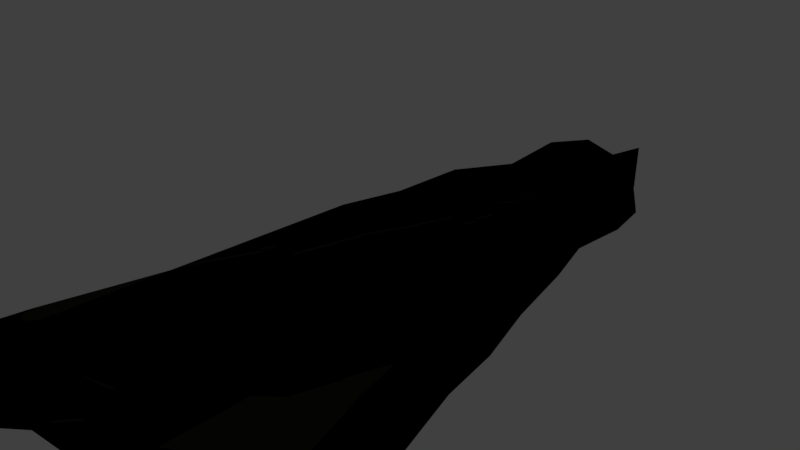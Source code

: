 # Source: nave22.blend  (saved by Blender 2.78.0; exported with 4.5.12 LTS)
import bpy
from mathutils import Matrix  # noqa: F401  (used for matrix-valued properties, if any)

bpy.ops.wm.read_factory_settings(use_empty=True)
scene = bpy.context.scene
scene.name = 'Scene'

# ---- collections
col_collection_1 = bpy.data.collections.new('Collection 1'); scene.collection.children.link(col_collection_1)

# ---- materials (node trees are filled in below, after node groups)
mat_material_001 = bpy.data.materials.new('Material.001')
mat_material_001.alpha_threshold = 0.0
mat_material_001.roughness = 0.5

# ---- material node trees
mat_material_001.use_nodes = True; mat_material_001.node_tree.nodes.clear()
_N = mat_material_001.node_tree.nodes; _L = mat_material_001.node_tree.links
n0 = _N.new('ShaderNodeOutputMaterial'); n0.name = 'Material Output'; n0.location = (300, 300)
n1 = _N.new('ShaderNodeBsdfRefraction'); n1.name = 'Refraction BSDF'; n1.location = (10, 300)
n1.inputs[0].default_value = (0.151, 0.1626, 0.1318, 1.0)
_L.new(n1.outputs[0], n0.inputs[0])
n0.is_active_output = True

# ---- world
world_world = bpy.data.worlds.new('World'); scene.world = world_world
world_world.color = (0.05088, 0.05088, 0.05088)
world_world.use_sun_shadow = False
world_world.sun_shadow_jitter_overblur = 0.0
world_world.cycles.sampling_method = 'MANUAL'

# ---- cameras
cam_camera = bpy.data.cameras.new('Camera')
cam_camera.clip_end = 100.0
cam_camera.lens = 35.0
cam_camera.sensor_width = 32.0
cam_camera.sensor_height = 18.0
cam_camera.ortho_scale = 7.314
cam_camera.dof.focus_distance = 0.0

# ---- lights
light_lamp = bpy.data.lights.new('Lamp', 'POINT')
light_lamp.transmission_factor = 0.0
light_lamp.cutoff_distance = 30.0
light_lamp.energy = 100.0
light_lamp.shadow_buffer_clip_start = 1.001
light_lamp.shadow_soft_size = 0.1
light_lamp.shadow_maximum_resolution = 0.006
light_lamp.use_absolute_resolution = True

# ---- meshes
me_cube = bpy.data.meshes.new('Cube')
me_cube.from_pydata([(-0.3628, 1.0, 6.245), (-0.3628, 0.9923, 6.245), (0.4134, 0.2184, 6.245), (0.4134, 1.0, 6.245), (-1.842, 1.0, -0.4022), (-1.842, 0.9699, -0.4022), (0.4134, -0.8276, -0.4022), (0.4134, 1.0, -0.4022), (-3.218, 1.0, -6.255), (-0.03629, -0.8276, -6.255), (-0.04389, -0.581, -6.135), (-3.218, 0.9699, -6.255), (-3.148, 0.9699, -5.524), (-3.148, 1.0, -5.524), (0.4134, -0.8276, -5.524), (0.2577, -0.581, -5.644), (-3.113, 0.9699, -4.663), (-3.113, 1.0, -4.663), (0.4134, -0.8276, -4.663), (0.4134, -0.2212, -4.663), (-2.835, 0.9699, -3.566), (-2.835, 1.0, -3.566), (0.4134, -0.8276, -3.566), (0.4134, 1.0, -3.566), (-2.748, 0.9699, -2.765), (-2.748, 1.0, -2.765), (0.4134, -0.8276, -2.765), (0.4134, 1.0, -2.765), (-2.278, 0.9699, -1.71), (-2.278, 1.0, -1.71), (0.4134, -0.8276, -1.71), (0.4134, 1.0, -1.71), (-1.651, 0.9699, 0.5384), (-1.651, 1.0, 0.5384), (0.4134, -0.7203, 0.5384), (0.4134, 1.0, 0.5384), (-1.303, 0.9699, 1.566), (-1.303, 1.0, 1.566), (0.4134, -0.7203, 1.566), (0.4134, 1.0, 1.566), (-0.9895, 0.9699, 2.789), (-0.9895, 1.0, 2.789), (0.4134, -0.4603, 2.789), (0.4134, 1.0, 2.789), (-0.6935, 0.9923, 3.695), (-0.6935, 1.0, 3.695), (0.4134, -0.5547, 3.695), (0.4134, 1.0, 3.695), (-0.7283, 0.9923, 4.677), (-0.7283, 1.0, 4.677), (0.4134, -0.3419, 4.677), (0.4134, 1.0, 4.677), (-0.5717, 0.9923, 5.44), (-0.5717, 1.0, 5.44), (0.4134, 0.1241, 5.44), (0.4134, 1.0, 5.44), (-0.2054, 0.5241, 6.245), (-0.2054, 1.0, 6.245), (-1.385, 1.0, -0.4022), (-1.385, 0.4343, -0.4022), (-3.222, 0.9387, -6.255), (-3.222, 1.0, -6.255), (-2.818, 0.4343, -5.524), (-2.818, 1.0, -5.524), (-2.398, 0.4343, -4.852), (-2.398, 1.0, -4.852), (-1.959, 0.4343, -4.408), (-1.959, 1.0, -4.408), (-2.107, 0.4343, -2.765), (-2.107, 1.0, -2.765), (-1.732, 0.4343, -1.71), (-1.732, 1.0, -1.71), (-1.233, 1.0, 0.5384), (-1.233, 0.4343, 0.5384), (-0.9549, 1.0, 1.566), (-0.9549, 0.4343, 1.566), (-0.7051, 1.0, 2.789), (-0.7051, 0.4343, 2.789), (-0.4691, 1.0, 3.695), (-0.4691, 0.4343, 3.695), (-0.4969, 1.0, 4.677), (-0.4969, 0.5241, 4.677), (-0.372, 1.0, 5.44), (-0.372, 0.5241, 5.44), (-0.01977, 1.0, 6.245), (-0.8456, 1.0, -0.4022), (-1.399, 1.0, -3.827), (-1.351, 1.0, -2.765), (-1.089, 1.0, -1.71), (-0.7387, 1.0, 0.5384), (-0.5444, 1.0, 1.566), (-0.3695, 1.0, 2.789), (-0.2044, 1.0, 3.695), (-0.2238, 1.0, 4.677), (-0.1364, 1.0, 5.44), (-0.01977, 0.497, 6.245), (-0.8456, 0.05036, -0.4022), (-1.399, 0.05036, -3.827), (-1.351, 0.05036, -2.765), (-1.089, 0.05036, -1.71), (-0.7387, 0.05036, 0.5384), (-0.5444, 0.05036, 1.566), (-0.3695, -0.1624, 2.789), (-0.2044, -0.3089, 3.695), (-0.2238, -0.06334, 4.677), (-0.1364, 0.4027, 5.44), (0.1968, 1.0, 6.245), (-0.2161, 1.0, -0.4022), (-0.04241, -0.581, -6.135), (-0.4088, -0.581, -5.644), (-0.7303, -0.2212, -4.663), (-0.9427, 1.0, -3.929), (-0.4687, 1.0, -2.765), (-0.3375, 1.0, -1.71), (-0.1627, 1.0, 0.5384), (-0.0655, 1.0, 1.566), (0.02194, 1.0, 2.789), (0.1045, 1.0, 3.695), (0.09481, 1.0, 4.677), (0.1385, 1.0, 5.44), (0.1968, 0.2184, 6.245), (-0.2161, -0.8276, -0.4022), (-0.0341, -0.8276, -6.255), (-0.5804, -0.6966, -5.524), (-0.7303, -0.5858, -4.663), (-0.9427, -0.4246, -3.929), (-0.4687, -0.8276, -2.765), (-0.3375, -0.8276, -1.71), (-0.1627, -0.7203, 0.5384), (-0.0655, -0.7203, 1.566), (0.02194, -0.4603, 2.789), (0.1045, -0.5547, 3.695), (0.09481, -0.3419, 4.677), (0.1385, 0.1241, 5.44)], [], [(83, 56, 1, 52), (57, 0, 1, 56), (52, 1, 0, 53), (119, 106, 3, 55), (113, 107, 7, 31), (28, 5, 4, 29), (70, 59, 5, 28), (60, 62, 12, 11), (11, 12, 13, 8), (108, 109, 15, 10), (62, 64, 16, 12), (12, 16, 17, 13), (109, 110, 19, 15), (64, 66, 20, 16), (16, 20, 21, 17), (110, 111, 23, 19), (66, 68, 24, 20), (20, 24, 25, 21), (111, 112, 27, 23), (68, 70, 28, 24), (24, 28, 29, 25), (112, 113, 31, 27), (107, 114, 35, 7), (5, 32, 33, 4), (59, 73, 32, 5), (114, 115, 39, 35), (32, 36, 37, 33), (73, 75, 36, 32), (115, 116, 43, 39), (36, 40, 41, 37), (75, 77, 40, 36), (116, 117, 47, 43), (40, 44, 45, 41), (77, 79, 44, 40), (117, 118, 51, 47), (44, 48, 49, 45), (79, 81, 48, 44), (118, 119, 55, 51), (48, 52, 53, 49), (81, 83, 52, 48), (104, 105, 83, 81), (49, 53, 82, 80), (103, 104, 81, 79), (45, 49, 80, 78), (102, 103, 79, 77), (41, 45, 78, 76), (101, 102, 77, 75), (37, 41, 76, 74), (100, 101, 75, 73), (33, 37, 74, 72), (96, 100, 73, 59), (4, 33, 72, 58), (25, 29, 71, 69), (98, 99, 70, 68), (21, 25, 69, 67), (97, 98, 68, 66), (17, 21, 67, 65), (13, 17, 65, 63), (8, 13, 63, 61), (99, 96, 59, 70), (29, 4, 58, 71), (53, 0, 57, 82), (84, 57, 56, 95), (105, 95, 56, 83), (133, 120, 95, 105), (106, 84, 95, 120), (127, 121, 96, 99), (125, 126, 98, 97), (126, 127, 99, 98), (121, 128, 100, 96), (128, 129, 101, 100), (129, 130, 102, 101), (130, 131, 103, 102), (131, 132, 104, 103), (132, 133, 105, 104), (80, 82, 94, 93), (78, 80, 93, 92), (76, 78, 92, 91), (74, 76, 91, 90), (72, 74, 90, 89), (58, 72, 89, 85), (69, 71, 88, 87), (67, 69, 87, 86), (71, 58, 85, 88), (82, 57, 84, 94), (50, 54, 133, 132), (46, 50, 132, 131), (42, 46, 131, 130), (38, 42, 130, 129), (34, 38, 129, 128), (6, 34, 128, 121), (26, 30, 127, 126), (22, 26, 126, 125), (18, 22, 125, 124), (14, 18, 124, 123), (9, 14, 123, 122), (30, 6, 121, 127), (3, 106, 120, 2), (54, 2, 120, 133), (93, 94, 119, 118), (92, 93, 118, 117), (91, 92, 117, 116), (90, 91, 116, 115), (89, 90, 115, 114), (85, 89, 114, 107), (87, 88, 113, 112), (86, 87, 112, 111), (88, 85, 107, 113), (94, 84, 106, 119), (122, 123, 109, 108), (123, 124, 110, 109), (66, 111, 110, 124, 125, 97), (86, 111, 66, 67), (65, 67, 66, 64, 62, 63), (11, 61, 63, 62, 60)])
_uv = me_cube.uv_layers.new(name='UVMap')
_uv.uv.foreach_set('vector', [0.2608, 0.903, 0.2519, 0.9404, 0.2375, 0.9326, 0.232, 0.9009, 0.2343, 0.9387, 0.2371, 0.9326, 0.2375, 0.9326, 0.2519, 0.9404, 0.232, 0.9009, 0.2375, 0.9326, 0.2371, 0.9326, 0.2313, 0.901, 0.1941, 0.9208, 0.2258, 0.9588, 0.22, 0.9723, 0.1782, 0.932, 0.08154, 0.4121, 0.08907, 0.5053, 0.04279, 0.5156, 0.02488, 0.4151, 0.1965, 0.3953, 0.2003, 0.4773, 0.1984, 0.4774, 0.1951, 0.3953, 0.2382, 0.3979, 0.2481, 0.4802, 0.2003, 0.4773, 0.1965, 0.3953, 0.1914, 0.3199, 0.1914, 0.3199, 0.1914, 0.3199, 0.1914, 0.3199, 0.1914, 0.3199, 0.1914, 0.3199, 0.1914, 0.3199, 0.1914, 0.3199, 0.223, 0.03753, 0.2291, 0.08887, 0.1806, 0.06087, 0.2231, 0.03653, 0.1914, 0.3199, 0.1915, 0.3193, 0.1917, 0.321, 0.1914, 0.3199, 0.1914, 0.3199, 0.1917, 0.321, 0.1917, 0.3211, 0.1914, 0.3199, 0.2291, 0.08887, 0.2143, 0.1831, 0.126, 0.1299, 0.1806, 0.06087, 0.1915, 0.3193, 0.1953, 0.3108, 0.194, 0.333, 0.1917, 0.321, 0.1917, 0.321, 0.194, 0.333, 0.1936, 0.3331, 0.1917, 0.3211, 0.2143, 0.1831, 0.15, 0.2862, 0.0465, 0.2598, 0.126, 0.1299, 0.1953, 0.3108, 0.2243, 0.3479, 0.1952, 0.3502, 0.194, 0.333, 0.194, 0.333, 0.1952, 0.3502, 0.1944, 0.3503, 0.1936, 0.3331, 0.15, 0.2862, 0.09365, 0.3408, 0.02733, 0.3277, 0.0465, 0.2598, 0.2243, 0.3479, 0.2382, 0.3979, 0.1965, 0.3953, 0.1952, 0.3502, 0.1952, 0.3502, 0.1965, 0.3953, 0.1951, 0.3953, 0.1944, 0.3503, 0.09365, 0.3408, 0.08154, 0.4121, 0.02488, 0.4151, 0.02733, 0.3277, 0.08907, 0.5053, 0.1031, 0.5729, 0.06166, 0.585, 0.04279, 0.5156, 0.2003, 0.4773, 0.2052, 0.5413, 0.2032, 0.5414, 0.1984, 0.4774, 0.2481, 0.4802, 0.2513, 0.5454, 0.2052, 0.5413, 0.2003, 0.4773, 0.1031, 0.5729, 0.1194, 0.6479, 0.08524, 0.6589, 0.06166, 0.585, 0.2052, 0.5413, 0.2093, 0.6184, 0.2071, 0.6186, 0.2032, 0.5414, 0.2513, 0.5454, 0.2572, 0.6219, 0.2093, 0.6184, 0.2052, 0.5413, 0.1194, 0.6479, 0.1416, 0.7369, 0.1137, 0.7458, 0.08524, 0.6589, 0.2093, 0.6184, 0.2157, 0.7131, 0.2134, 0.7132, 0.2071, 0.6186, 0.2572, 0.6219, 0.2615, 0.7161, 0.2157, 0.7131, 0.2093, 0.6184, 0.1416, 0.7369, 0.1559, 0.8038, 0.1337, 0.8102, 0.1137, 0.7458, 0.2157, 0.7131, 0.2165, 0.7878, 0.2152, 0.788, 0.2134, 0.7132, 0.2615, 0.7161, 0.2648, 0.7869, 0.2165, 0.7878, 0.2157, 0.7131, 0.1559, 0.8038, 0.1749, 0.872, 0.1529, 0.8803, 0.1337, 0.8102, 0.2165, 0.7878, 0.2276, 0.8564, 0.2267, 0.8565, 0.2152, 0.788, 0.2648, 0.7869, 0.2617, 0.8551, 0.2276, 0.8564, 0.2165, 0.7878, 0.1749, 0.872, 0.1941, 0.9208, 0.1782, 0.932, 0.1529, 0.8803, 0.2276, 0.8564, 0.232, 0.9009, 0.2313, 0.901, 0.2267, 0.8565, 0.2617, 0.8551, 0.2608, 0.903, 0.232, 0.9009, 0.2276, 0.8564, 0.3051, 0.8561, 0.277, 0.9084, 0.2608, 0.903, 0.2617, 0.8551, 0.2267, 0.8565, 0.2313, 0.901, 0.2206, 0.9054, 0.2128, 0.8599, 0.3241, 0.789, 0.3051, 0.8561, 0.2617, 0.8551, 0.2648, 0.7869, 0.2152, 0.788, 0.2267, 0.8565, 0.2128, 0.8599, 0.1981, 0.7922, 0.3145, 0.7197, 0.3241, 0.789, 0.2648, 0.7869, 0.2615, 0.7161, 0.2134, 0.7132, 0.2152, 0.788, 0.1981, 0.7922, 0.1936, 0.7199, 0.2988, 0.6258, 0.3145, 0.7197, 0.2615, 0.7161, 0.2572, 0.6219, 0.2071, 0.6186, 0.2134, 0.7132, 0.1936, 0.7199, 0.1825, 0.6272, 0.2955, 0.5495, 0.2988, 0.6258, 0.2572, 0.6219, 0.2513, 0.5454, 0.2032, 0.5414, 0.2071, 0.6186, 0.1825, 0.6272, 0.1764, 0.5505, 0.2933, 0.4826, 0.2955, 0.5495, 0.2513, 0.5454, 0.2481, 0.4802, 0.1984, 0.4774, 0.2032, 0.5414, 0.1764, 0.5505, 0.1688, 0.4861, 0.1944, 0.3503, 0.1951, 0.3953, 0.1672, 0.4035, 0.1728, 0.354, 0.2597, 0.3354, 0.2819, 0.3964, 0.2382, 0.3979, 0.2243, 0.3479, 0.1936, 0.3331, 0.1944, 0.3503, 0.1728, 0.354, 0.1853, 0.3168, 0.2232, 0.28, 0.2597, 0.3354, 0.2243, 0.3479, 0.1953, 0.3108, 0.1917, 0.3211, 0.1936, 0.3331, 0.1853, 0.3168, 0.1909, 0.3197, 0.1914, 0.3199, 0.1917, 0.3211, 0.1909, 0.3197, 0.1914, 0.3199, 0.1914, 0.3199, 0.1914, 0.3199, 0.1914, 0.3199, 0.1914, 0.3199, 0.2819, 0.3964, 0.2933, 0.4826, 0.2481, 0.4802, 0.2382, 0.3979, 0.1951, 0.3953, 0.1984, 0.4774, 0.1688, 0.4861, 0.1672, 0.4035, 0.2313, 0.901, 0.2371, 0.9326, 0.2343, 0.9387, 0.2206, 0.9054, 0.2306, 0.9473, 0.2343, 0.9387, 0.2519, 0.9404, 0.2566, 0.9486, 0.277, 0.9084, 0.2566, 0.9486, 0.2519, 0.9404, 0.2608, 0.903, 0.3026, 0.9187, 0.2717, 0.9604, 0.2566, 0.9486, 0.277, 0.9084, 0.2258, 0.9588, 0.2306, 0.9473, 0.2566, 0.9486, 0.2717, 0.9604, 0.3597, 0.3855, 0.3703, 0.4813, 0.2933, 0.4826, 0.2819, 0.3964, 0.2578, 0.243, 0.3368, 0.3111, 0.2597, 0.3354, 0.2232, 0.28, 0.3368, 0.3111, 0.3597, 0.3855, 0.2819, 0.3964, 0.2597, 0.3354, 0.3703, 0.4813, 0.3669, 0.5518, 0.2955, 0.5495, 0.2933, 0.4826, 0.3669, 0.5518, 0.3658, 0.6288, 0.2988, 0.6258, 0.2955, 0.5495, 0.3658, 0.6288, 0.3531, 0.7234, 0.3145, 0.7197, 0.2988, 0.6258, 0.3531, 0.7234, 0.3525, 0.7926, 0.3241, 0.789, 0.3145, 0.7197, 0.3525, 0.7926, 0.3337, 0.8605, 0.3051, 0.8561, 0.3241, 0.789, 0.3337, 0.8605, 0.3026, 0.9187, 0.277, 0.9084, 0.3051, 0.8561, 0.2128, 0.8599, 0.2206, 0.9054, 0.2088, 0.9115, 0.1957, 0.8649, 0.1981, 0.7922, 0.2128, 0.8599, 0.1957, 0.8649, 0.1784, 0.7974, 0.1936, 0.7199, 0.1981, 0.7922, 0.1784, 0.7974, 0.1696, 0.7279, 0.1825, 0.6272, 0.1936, 0.7199, 0.1696, 0.7279, 0.1534, 0.6369, 0.1764, 0.5505, 0.1825, 0.6272, 0.1534, 0.6369, 0.1432, 0.561, 0.1688, 0.4861, 0.1764, 0.5505, 0.1432, 0.561, 0.1329, 0.4953, 0.1728, 0.354, 0.1672, 0.4035, 0.1305, 0.4088, 0.1427, 0.3503, 0.1853, 0.3168, 0.1728, 0.354, 0.1427, 0.3503, 0.1639, 0.3081, 0.1672, 0.4035, 0.1688, 0.4861, 0.1329, 0.4953, 0.1305, 0.4088, 0.2206, 0.9054, 0.2343, 0.9387, 0.2306, 0.9473, 0.2088, 0.9115, 0.356, 0.8698, 0.3201, 0.9318, 0.3026, 0.9187, 0.3337, 0.8605, 0.3749, 0.7968, 0.356, 0.8698, 0.3337, 0.8605, 0.3525, 0.7926, 0.3834, 0.7279, 0.3749, 0.7968, 0.3525, 0.7926, 0.3531, 0.7234, 0.401, 0.6343, 0.3834, 0.7279, 0.3531, 0.7234, 0.3658, 0.6288, 0.4108, 0.5565, 0.401, 0.6343, 0.3658, 0.6288, 0.3669, 0.5518, 0.4181, 0.4837, 0.4108, 0.5565, 0.3669, 0.5518, 0.3703, 0.4813, 0.405, 0.2928, 0.4181, 0.38, 0.3597, 0.3855, 0.3368, 0.3111, 0.3835, 0.2251, 0.405, 0.2928, 0.3368, 0.3111, 0.2578, 0.243, 0.3461, 0.1328, 0.3835, 0.2251, 0.2578, 0.243, 0.2487, 0.1738, 0.313, 0.06162, 0.3461, 0.1328, 0.2487, 0.1738, 0.2423, 0.1019, 0.2431, 0.02488, 0.313, 0.06162, 0.2423, 0.1019, 0.2432, 0.02648, 0.4181, 0.38, 0.4181, 0.4837, 0.3703, 0.4813, 0.3597, 0.3855, 0.22, 0.9723, 0.2258, 0.9588, 0.2717, 0.9604, 0.2771, 0.9751, 0.3201, 0.9318, 0.2771, 0.9751, 0.2717, 0.9604, 0.3026, 0.9187, 0.1957, 0.8649, 0.2088, 0.9115, 0.1941, 0.9208, 0.1749, 0.872, 0.1784, 0.7974, 0.1957, 0.8649, 0.1749, 0.872, 0.1559, 0.8038, 0.1696, 0.7279, 0.1784, 0.7974, 0.1559, 0.8038, 0.1416, 0.7369, 0.1534, 0.6369, 0.1696, 0.7279, 0.1416, 0.7369, 0.1194, 0.6479, 0.1432, 0.561, 0.1534, 0.6369, 0.1194, 0.6479, 0.1031, 0.5729, 0.1329, 0.4953, 0.1432, 0.561, 0.1031, 0.5729, 0.08907, 0.5053, 0.1427, 0.3503, 0.1305, 0.4088, 0.08154, 0.4121, 0.09365, 0.3408, 0.1639, 0.3081, 0.1427, 0.3503, 0.09365, 0.3408, 0.15, 0.2862, 0.1305, 0.4088, 0.1329, 0.4953, 0.08907, 0.5053, 0.08154, 0.4121, 0.2088, 0.9115, 0.2306, 0.9473, 0.2258, 0.9588, 0.1941, 0.9208, 0.2432, 0.02648, 0.2423, 0.1019, 0.2291, 0.08887, 0.223, 0.03753, 0.2423, 0.1019, 0.2487, 0.1738, 0.2143, 0.1831, 0.2291, 0.08887, 0.1953, 0.3108, 0.15, 0.2862, 0.2143, 0.1831, 0.2487, 0.1738, 0.2578, 0.243, 0.2232, 0.28, 0.1639, 0.3081, 0.15, 0.2862, 0.1953, 0.3108, 0.1853, 0.3168, 0.1909, 0.3197, 0.1853, 0.3168, 0.1953, 0.3108, 0.1915, 0.3193, 0.1914, 0.3199, 0.1914, 0.3199, 0.1914, 0.3199, 0.1914, 0.3199, 0.1914, 0.3199, 0.1914, 0.3199, 0.1914, 0.3199])
me_cube.materials.append(mat_material_001)
me_cube.use_remesh_preserve_volume = False
me_cube.use_remesh_preserve_attributes = False
me_cube.use_mirror_vertex_groups = False
me_cube.update()

# ---- objects
ob_cube = bpy.data.objects.new('Cube', me_cube)
ob_lamp = bpy.data.objects.new('Lamp', light_lamp)
ob_camera = bpy.data.objects.new('Camera', cam_camera)

# ---- transforms, parenting, visibility, modifiers, constraints
ob_cube.location = (0.0, 0.0, 0.0)
ob_cube.rotation_euler = (-1.571, 0.0, 0.0)
ob_cube.lineart.crease_threshold = 0.0
_m = ob_cube.modifiers.new('Mirror', 'MIRROR')
_m.use_mirror_vertex_groups = False
_m.merge_threshold = 1.0
ob_lamp.location = (4.076, 1.005, 5.904)
ob_lamp.rotation_euler = (0.6503, 0.05522, 1.866)
ob_lamp.lock_rotations_4d = False
ob_lamp.empty_display_type = 'ARROWS'
ob_lamp.color = (0.0, 0.0, 0.0, 0.0)
ob_lamp.lineart.crease_threshold = 0.0
ob_camera.location = (7.481, -6.508, 5.344)
ob_camera.rotation_euler = (1.109, 0.0, 0.8149)
ob_camera.lock_rotations_4d = False
ob_camera.empty_display_type = 'ARROWS'
ob_camera.color = (0.0, 0.0, 0.0, 0.0)
ob_camera.display_type = 'WIRE'
ob_camera.lineart.crease_threshold = 0.0

# ---- collection membership
col_collection_1.objects.link(ob_cube)
col_collection_1.objects.link(ob_lamp)
col_collection_1.objects.link(ob_camera)

# ---- scene / render settings (as saved in the file)
scene.camera = ob_camera
scene.frame_start = 1; scene.frame_end = 250; scene.frame_set(1)
scene.render.engine = 'CYCLES'
scene.render.resolution_percentage = 50
scene.render.dither_intensity = 0.0
scene.cycles.use_denoising = False
scene.cycles.samples = 128
scene.cycles.sampling_pattern = 'TABULATED_SOBOL'
scene.cycles.light_sampling_threshold = 0.0
scene.cycles.use_adaptive_sampling = False
scene.cycles.use_light_tree = False
scene.cycles.blur_glossy = 0.0
scene.cycles.sample_clamp_indirect = 0.0
scene.view_settings.view_transform = 'Standard'
bpy.context.view_layer.update()
